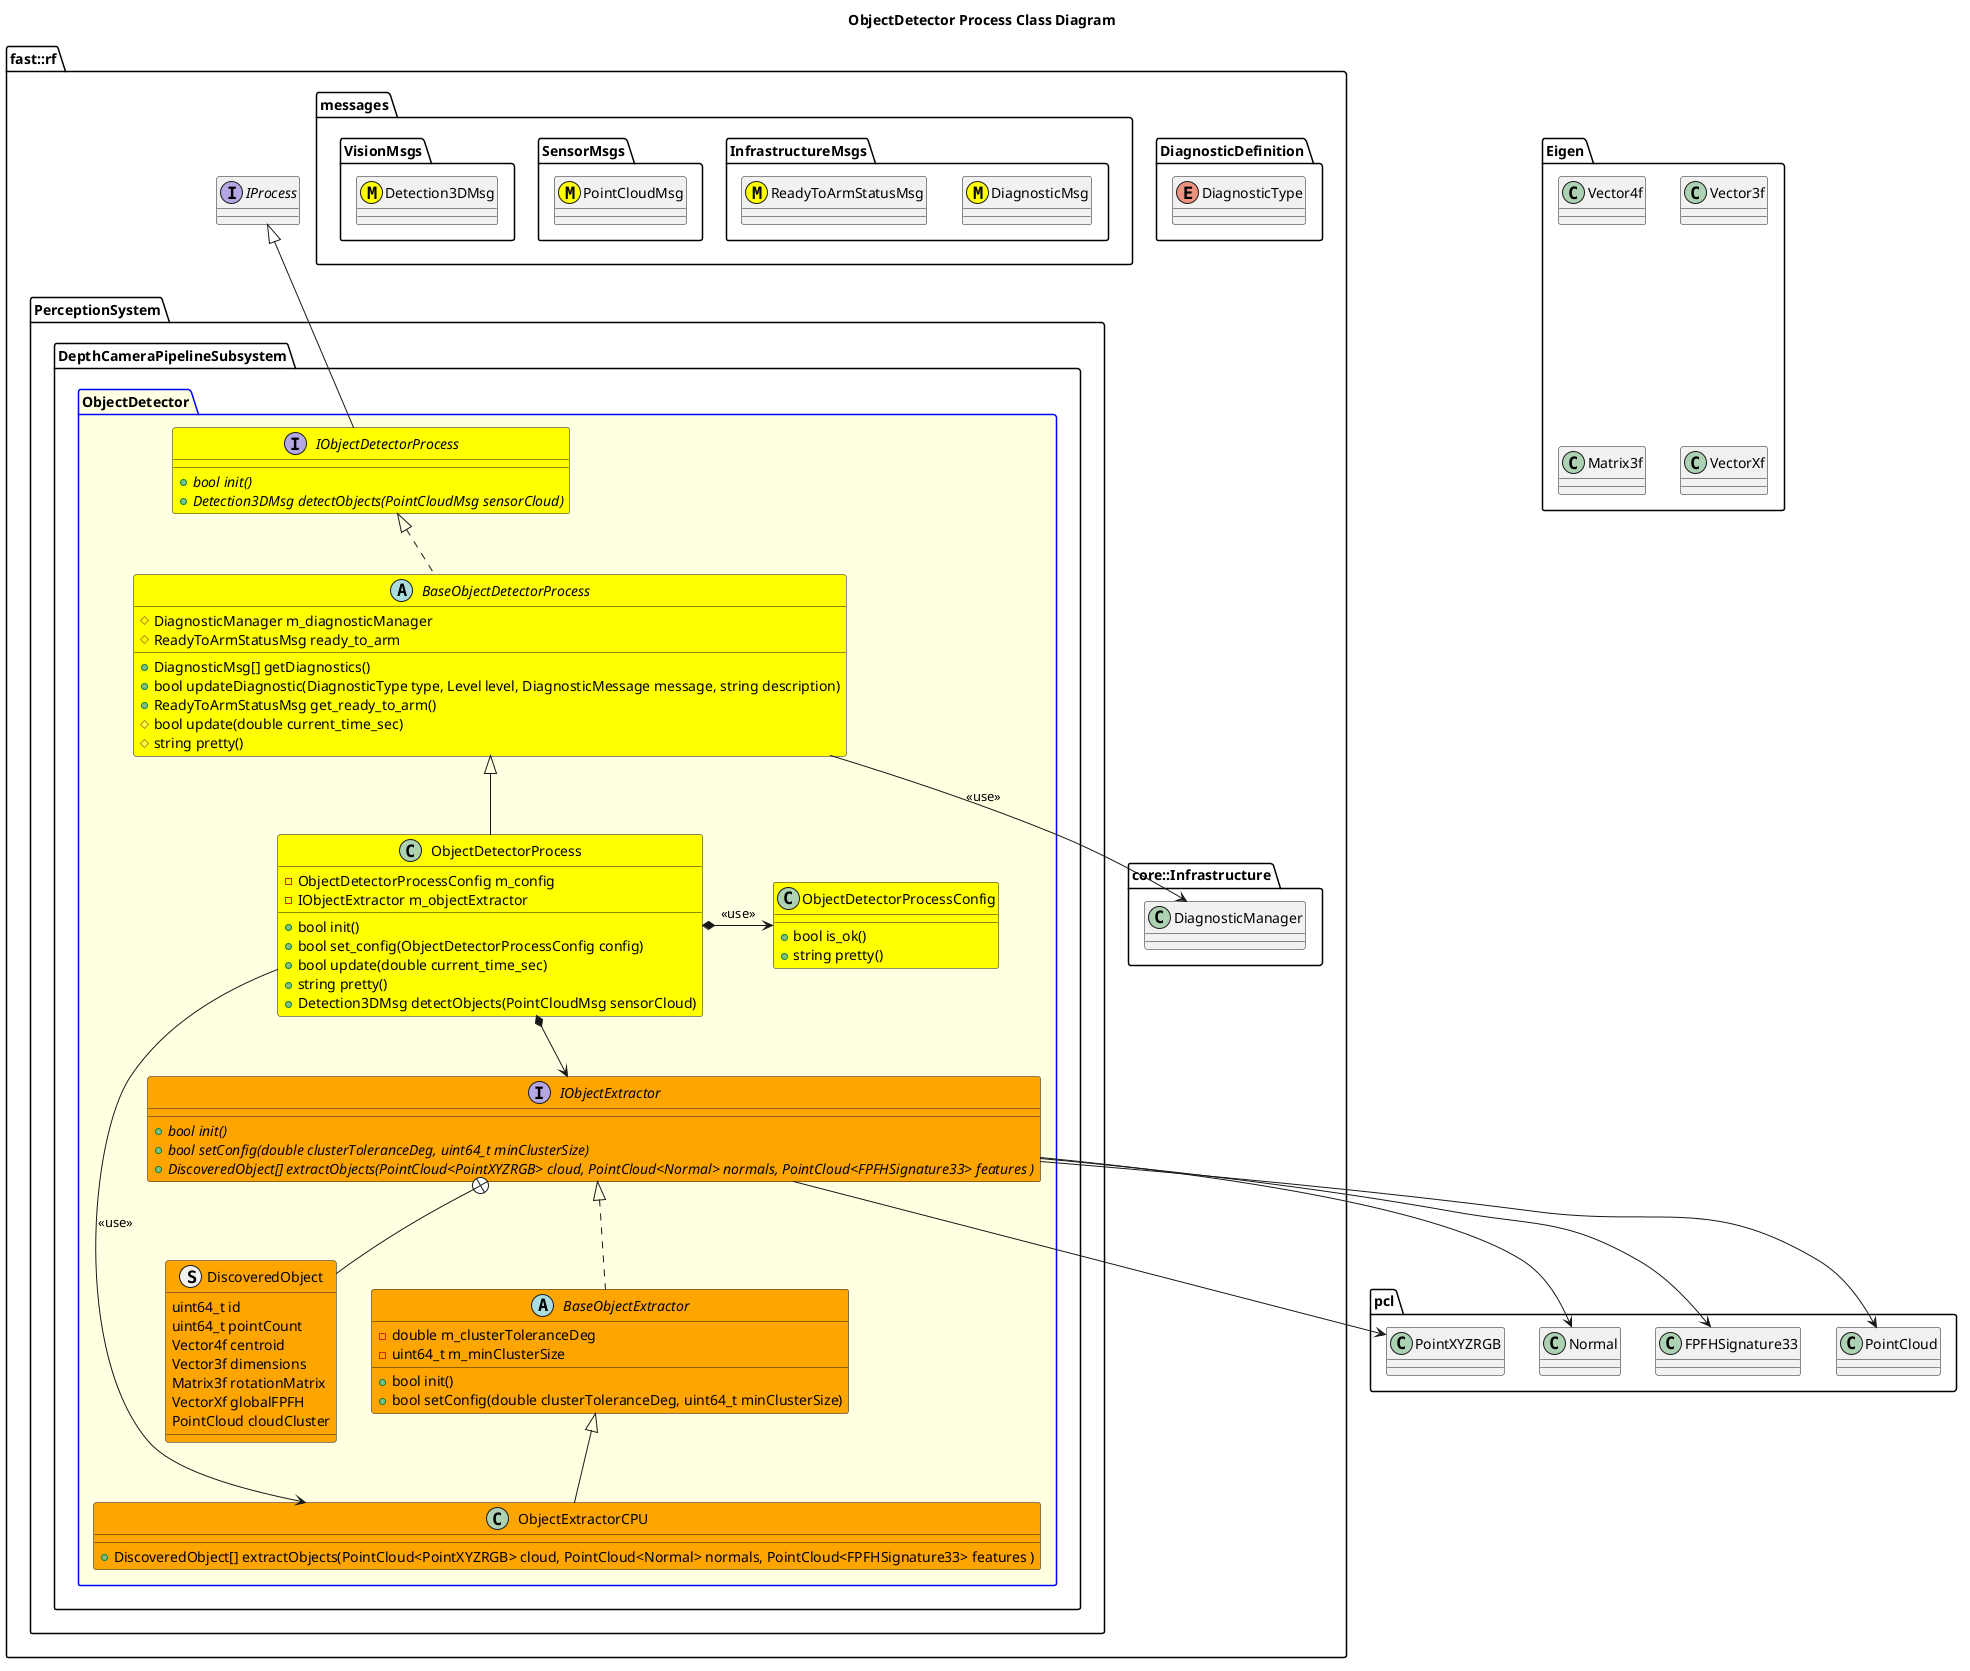

The diagram above was rendered by PlantUML. Its source (embedded in the PNG):
@startuml
title ObjectDetector Process Class Diagram
namespace pcl {
    class PointXYZRGB
    class Normal
    class FPFHSignature33
    class PointCloud
}
namespace Eigen {
    class Vector4f
    class Vector3f
    class Matrix3f
    class VectorXf

}
namespace fast::rf {
    namespace DiagnosticDefinition {
        enum DiagnosticType
    }
    namespace messages {
        namespace InfrastructureMsgs {
            class DiagnosticMsg <<(M,#FFFF00)>>
            class ReadyToArmStatusMsg <<(M,#FFFF00)>>
        }
        namespace SensorMsgs {
            class PointCloudMsg <<(M,#FFFF00)>>
        }
        namespace VisionMsgs {
            class Detection3DMsg <<(M,#FFFF00)>>
        }
    }
    namespace core::Infrastructure {
        class DiagnosticManager
    }
    interface IProcess
    namespace PerceptionSystem {
        namespace DepthCameraPipelineSubsystem {
            package ObjectDetector #LightYellow;line:blue {
                struct DiscoveredObject #Orange {
                    uint64_t id
                    uint64_t pointCount
                    Vector4f centroid
                    Vector3f dimensions
                    Matrix3f rotationMatrix
                    VectorXf globalFPFH
                    PointCloud cloudCluster
                }
                interface IObjectExtractor #Orange {
                    +{abstract} bool init()
                    +{abstract} bool setConfig(double clusterToleranceDeg, uint64_t minClusterSize)
                    +{abstract} DiscoveredObject[] extractObjects(PointCloud<PointXYZRGB> cloud, PointCloud<Normal> normals, PointCloud<FPFHSignature33> features )
                }
                IObjectExtractor +-- DiscoveredObject
                IObjectExtractor --> PointXYZRGB
                IObjectExtractor --> PointCloud
                IObjectExtractor --> Normal
                IObjectExtractor --> FPFHSignature33
                abstract BaseObjectExtractor #Orange {
                    +bool init()
                    +bool setConfig(double clusterToleranceDeg, uint64_t minClusterSize)
                    -double m_clusterToleranceDeg
                    -uint64_t m_minClusterSize
                }
                BaseObjectExtractor .up.|> IObjectExtractor
                class ObjectExtractorCPU #Orange {
                    +DiscoveredObject[] extractObjects(PointCloud<PointXYZRGB> cloud, PointCloud<Normal> normals, PointCloud<FPFHSignature33> features )
                   
                }
                ObjectExtractorCPU -up-|> BaseObjectExtractor               
                
                interface IObjectDetectorProcess #Yellow  {
                    +{abstract} bool init()
                    +{abstract} Detection3DMsg detectObjects(PointCloudMsg sensorCloud)
                }
                IObjectDetectorProcess -up-|> IProcess
                abstract BaseObjectDetectorProcess #Yellow {
                    +DiagnosticMsg[] getDiagnostics()
                    +bool updateDiagnostic(DiagnosticType type, Level level, DiagnosticMessage message, string description)
                    +ReadyToArmStatusMsg get_ready_to_arm()
                    #bool update(double current_time_sec)
                    #string pretty()
                    #DiagnosticManager m_diagnosticManager
                    #ReadyToArmStatusMsg ready_to_arm

                }
                BaseObjectDetectorProcess .up.|> IObjectDetectorProcess
                BaseObjectDetectorProcess --> DiagnosticManager: <<use>>
                class ObjectDetectorProcessConfig #Yellow {
                    +bool is_ok()
                    +string pretty()
                }
                class ObjectDetectorProcess #Yellow {
                    +bool init()
                    +bool set_config(ObjectDetectorProcessConfig config)
                    +bool update(double current_time_sec)
                    +string pretty()
                    +Detection3DMsg detectObjects(PointCloudMsg sensorCloud)
                    -ObjectDetectorProcessConfig m_config
                    -IObjectExtractor m_objectExtractor
                }
                ObjectDetectorProcess -up-|> BaseObjectDetectorProcess
                ObjectDetectorProcess *-> ObjectDetectorProcessConfig: <<use>>
                ObjectDetectorProcess *--> IObjectExtractor
                ObjectDetectorProcess --> ObjectExtractorCPU: <<use>>
            }
        }
    }
}
@enduml